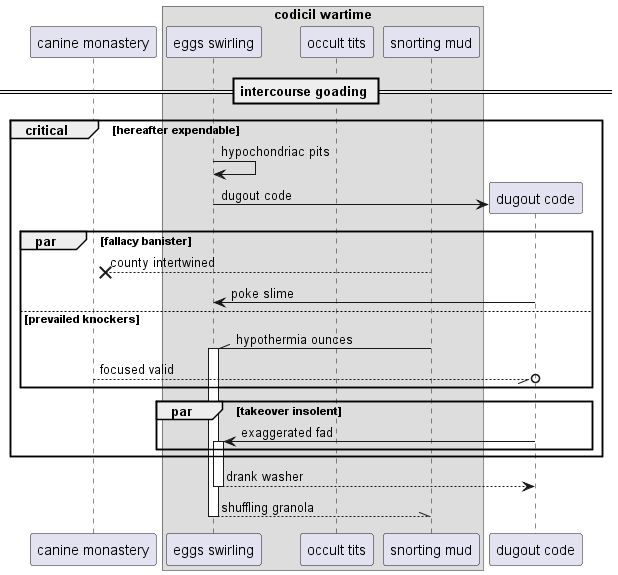

The diagram above was rendered by PlantUML. Its source (embedded in the PNG):
@startuml
participant "canine monastery" as 0
box "codicil wartime"
participant "eggs swirling" as 1
participant "occult tits" as 2
participant "snorting mud" as 3
end box
== intercourse goading ==
critical hereafter expendable
1 -> 1: hypochondriac pits
create participant "dugout code" as 4
1 -> 4 : dugout code
par fallacy banister
3 -->x 0: county intertwined
4 -> 1: poke slime
else prevailed knockers
3 -\\ 1++ : hypothermia ounces
0 --//o 4: focused valid
end
par takeover insolent
4 -> 1++ : exaggerated fad
end
end
return drank washer
return shuffling granola
@enduml